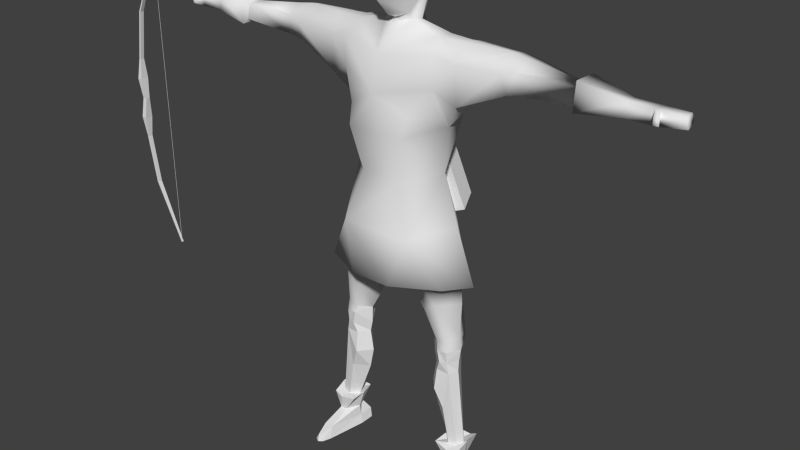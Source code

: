 # Source: barbarian_archer.blend  (saved by Blender 2.63.0; exported with 4.5.12 LTS)
import bpy
from mathutils import Matrix  # noqa: F401  (used for matrix-valued properties, if any)

bpy.ops.wm.read_factory_settings(use_empty=True)
scene = bpy.context.scene
scene.name = 'Scene'

# ---- collections
col_collection_1 = bpy.data.collections.new('Collection 1'); scene.collection.children.link(col_collection_1)

# ---- world
world_world = bpy.data.worlds.new('World'); scene.world = world_world
world_world.color = (0.05088, 0.05088, 0.05088)
world_world.use_sun_shadow = False
world_world.sun_shadow_jitter_overblur = 0.0
world_world.cycles.sampling_method = 'MANUAL'
world_world.cycles.sample_map_resolution = 256

# ---- meshes
me_plane_001 = bpy.data.meshes.new('Plane.001')
me_plane_001.from_pydata([(-0.0159, -10.9, -0.1549), (-3.41, -10.93, -0.1549), (-4.11, -10.99, -0.1348), (-3.409, -11.04, -0.1142), (-0.01487, -11.0, -0.1142), (-3.409, -11.06, -0.3195), (-3.411, -10.91, 0.05228), (-0.0161, -10.88, 0.05228), (-0.01462, -11.03, -0.3195), (-0.06211, -11.28, -0.8651), (-0.06276, -11.21, -0.891), (-0.06866, -10.62, 0.596), (-0.06801, -10.69, 0.6219), (0.00199, -10.69, 0.6219), (0.00134, -10.62, 0.596), (0.007237, -11.21, -0.891), (0.007887, -11.28, -0.8651), (0.05464, -10.95, 0.006578), (0.05362, -10.85, -0.03407), (0.0556, -11.05, -0.2351), (0.05458, -10.95, -0.2757), (0.8546, -10.94, -0.2627), (0.8554, -11.03, -0.2295), (0.8537, -10.86, -0.03967), (0.8545, -10.94, -0.006408), (-0.001175, 9.944, 0.06), (0.5988, 10.01, 0.12), (-0.6012, 10.01, 0.12), (1.223, 9.932, 0.06), (-1.226, 9.932, 0.06), (2.695, 9.692, 0.06), (-2.697, 9.692, 0.06), (4.537, 8.838, 0.036), (-4.539, 8.838, 0.036), (2.687, 9.644, 0.06), (-2.689, 9.644, 0.06), (1.221, 9.871, 0.06), (-1.224, 9.871, 0.06), (0.62, 9.858, 0.12), (-0.6224, 9.858, 0.12), (-0.001175, 9.809, 0.06), (-0.001175, 9.809, -0.06), (0.62, 9.858, -0.12), (-0.6224, 9.858, -0.12), (1.221, 9.871, -0.06), (-1.224, 9.871, -0.06), (2.687, 9.644, -0.06), (-2.689, 9.644, -0.06), (4.537, 8.838, -0.036), (-4.539, 8.838, -0.036), (2.695, 9.692, -0.06), (-2.697, 9.692, -0.06), (1.223, 9.932, -0.06), (-1.226, 9.932, -0.06), (0.5988, 10.01, -0.12), (-0.6012, 10.01, -0.12), (-0.001175, 9.944, -0.06), (4.452, 8.861, -0.005998), (4.452, 8.861, 0.006002), (-4.488, 8.861, 0.006002), (-4.488, 8.861, -0.005998), (-0.001265, 8.861, 0.006002), (-0.001265, 8.861, -0.005998), (4.395, 0.0, 0.1518), (5.205, -0.5734, 0.4887), (5.205, 0.5734, 0.4887), (5.317, -0.7809, -0.1786), (5.317, 0.7809, -0.1786), (5.799, -0.5521, -0.5876), (5.799, 0.5521, -0.5876), (5.872, -0.5002, -0.02306), (5.872, 0.5002, -0.02306), (5.096, -0.3706, -0.9305), (5.096, 0.3706, -0.9305), (5.496, -0.6407, 0.5674), (5.496, 0.6407, 0.5674), (4.931, -5.244e-08, 0.7965), (5.697, -0.5727, 0.5614), (5.697, 0.5727, 0.5614), (5.71, -0.4901, -0.7574), (5.71, 0.4901, -0.7574), (5.843, -0.5095, 0.2791), (5.843, 0.5095, 0.2791), (4.51, 0.0, 0.4071), (4.556, -0.3956, 0.1147), (4.556, 0.3956, 0.1147), (5.156, 2.756e-08, -1.011), (5.779, -1.714e-08, -0.939), (5.994, -6.189e-08, -0.6021), (6.129, -4.596e-08, -0.0376), (6.059, -4.18e-08, 0.3549), (3.962, -1.961, -0.8137), (3.962, 1.939, -0.8137), (5.781, -2.07e-08, 0.6677), (5.337, -5.17e-08, 0.693), (4.491, 0.0, -0.8077), (-2.14, -0.5499, 1.148), (-2.14, 0.5617, 1.148), (-0.8093, 1.384e-09, -1.395), (0.7316, 0.0, -1.02), (4.257, 0.0, 0.2627), (3.556, -0.0154, -1.285), (2.15, -1.203, -1.073), (2.15, 1.203, -1.073), (4.269, -0.3037, -0.4802), (4.269, 0.3037, -0.4802), (4.346, -0.473, -0.2699), (4.346, 0.473, -0.2699), (3.728, 0.0, 0.8282), (3.486, -6.858, -0.3569), (3.486, 6.858, -0.3569), (3.556, -7.399, -0.2914), (3.556, 7.399, -0.2914), (3.519, -7.482, 0.1132), (3.519, 7.482, 0.1132), (3.752, -6.822, -0.248), (3.752, 6.822, -0.248), (3.748, -7.362, -0.2526), (3.748, 7.362, -0.2526), (3.76, -7.404, 0.1201), (3.76, 7.404, 0.1201), (3.761, -6.826, 0.05555), (3.761, 6.826, 0.05555), (3.42, -6.836, 0.1132), (3.42, 6.836, 0.1132), (3.524, -6.96, 0.3464), (3.524, 6.96, 0.3464), (3.68, -6.95, 0.3267), (3.68, 6.95, 0.3267), (3.677, -6.809, 0.3321), (3.677, 6.809, 0.3321), (3.52, -6.819, 0.3518), (3.52, 6.819, 0.3518), (3.419, -6.716, 0.1294), (3.419, 6.716, 0.1294), (3.416, -6.712, -0.2914), (3.416, 6.712, -0.2914), (3.757, -6.716, -0.2435), (3.757, 6.716, -0.2435), (3.76, -6.706, 0.07181), (3.76, 6.706, 0.07181), (3.76, -6.072, 0.07181), (3.76, 6.072, 0.07181), (3.757, -6.082, -0.2435), (3.757, 6.082, -0.2435), (3.416, -6.078, -0.2914), (3.416, 6.078, -0.2914), (3.419, -6.082, 0.1294), (3.419, 6.082, 0.1294), (3.311, -4.974, 0.3401), (3.311, 4.974, 0.3401), (3.304, -4.966, -0.5116), (3.304, 4.966, -0.5116), (3.995, -4.973, -0.4146), (3.995, 4.973, -0.4146), (4.0, -4.954, 0.2234), (4.0, 4.954, 0.2234), (4.148, -1.855, 0.04028), (4.148, 1.855, 0.04028), (3.7, -3.058, 0.2614), (3.7, 3.058, 0.2614), (4.357, -0.38, -0.002099), (4.357, 0.38, -0.002099), (4.122, -1.219, -0.002099), (4.122, 1.219, -0.002099), (4.146, -1.292, -0.3256), (4.146, 1.292, -0.3256), (3.804, -1.324, 0.4395), (3.804, 1.324, 0.4395), (3.706, -1.827, 0.3511), (3.706, 1.827, 0.3511), (4.133, -1.92, -0.2829), (4.133, 1.869, -0.2829), (4.088, -3.049, -0.2421), (4.088, 3.049, -0.2421), (4.011, -3.488, -0.2548), (4.011, 3.488, -0.2548), (3.803, -4.96, 0.09903), (3.803, 4.96, 0.09903), (3.801, -3.402, 0.1574), (3.801, 3.402, 0.1574), (3.8, -4.971, -0.2742), (3.8, 4.971, -0.2742), (3.861, -3.629, -0.7125), (3.861, 3.629, -0.7125), (3.961, -3.104, -0.7117), (3.961, 3.104, -0.7117), (-2.147, 0.005894, -1.89), (3.396, -4.967, -0.3309), (3.396, 4.967, -0.3309), (3.305, -3.767, -0.5807), (3.305, 3.767, -0.5807), (3.22, -3.196, -0.5089), (3.22, 3.196, -0.5089), (2.67, -1.936, -0.6134), (2.67, 1.936, -0.6134), (3.639, -1.215, -0.9078), (3.639, 1.215, -0.9078), (0.7316, -0.4498, -0.953), (0.7316, 0.4498, -0.953), (-0.9161, -1.08, -1.01), (-0.9161, 1.08, -1.01), (-2.124, -1.05, -1.436), (-2.154, 1.062, -1.436), (-2.949, -1.085, -0.7832), (-2.949, 1.085, -0.7832), (-2.812, -1.403, -0.8401), (-2.812, 1.403, -0.8401), (-2.711, -1.456, 0.3795), (-2.711, 1.456, 0.3795), (-2.96, -1.102, 0.3332), (-2.96, 1.102, 0.3332), (-3.918, -1.361, 0.1151), (-3.918, 1.361, 0.1151), (-4.127, -1.419, 0.1796), (-4.127, 1.419, 0.1796), (-4.129, -1.35, -0.5383), (-4.129, 1.35, -0.5383), (-4.334, -1.351, -0.5784), (-4.334, 1.351, -0.5784), (-3.887, -1.717, -0.6417), (-3.887, 1.717, -0.6417), (-4.121, -1.654, -0.6941), (-4.121, 1.654, -0.6941), (-4.319, -1.556, -0.7782), (-4.319, 1.556, -0.7782), (-4.489, -1.49, 0.1796), (-4.489, 1.49, 0.1796), (-4.153, -1.686, 0.1604), (-4.153, 1.686, 0.1604), (-4.483, -1.685, 0.1321), (-4.483, 1.685, 0.1321), (-3.874, -1.657, 0.112), (-3.874, 1.657, 0.112), (-4.622, -1.528, -0.726), (-4.622, 1.528, -0.726), (-5.319, -1.56, -0.7124), (-5.319, 1.56, -0.7124), (-7.772, -1.896, -0.6768), (-7.772, 1.896, -0.6768), (-8.072, -1.892, -0.6698), (-8.072, 1.892, -0.6698), (-7.004, -1.583, -0.6016), (-7.004, 1.583, -0.6016), (-7.004, -2.01, -0.6016), (-7.004, 2.01, -0.6016), (-6.897, -2.216, -0.6016), (-6.897, 2.216, -0.6016), (-7.523, -2.027, -0.4234), (-7.523, 2.027, -0.4234), (-7.697, -2.147, -0.6016), (-7.697, 2.147, -0.6016), (-8.055, -2.257, -0.5481), (-8.055, 2.257, -0.5481), (-8.072, -1.51, -0.5481), (-8.072, 1.51, -0.5481), (-7.822, -1.593, -0.6016), (-7.822, 1.593, -0.6016), (-7.519, -1.783, -0.4277), (-7.519, 1.783, -0.4277), (-7.106, -1.843, -0.4051), (-7.106, 1.843, -0.4051), (-4.772, -1.385, 0.1315), (-4.772, 1.385, 0.1315), (-5.352, -1.369, 0.2154), (-5.352, 1.369, 0.2154), (-5.925, -1.587, 0.1198), (-5.925, 1.587, 0.1198), (-4.801, -1.752, 0.106), (-4.801, 1.752, 0.106), (-7.873, -1.872, 1.253), (-7.873, 1.872, 1.253), (-7.869, -1.929, 1.255), (-7.869, 1.929, 1.255), (-8.055, -1.789, 1.251), (-8.055, 1.789, 1.251), (-8.055, -1.899, 1.333), (-8.055, 1.899, 1.333), (-8.055, -2.036, 1.248), (-8.055, 2.036, 1.248), (-7.082, -1.889, 0.3021), (-7.082, 1.889, 0.3021), (-7.004, -2.002, 0.02708), (-7.004, 2.002, 0.02708), (-7.04, -2.189, 0.2246), (-7.04, 2.189, 0.2246), (-7.523, -2.004, 0.2128), (-7.523, 2.004, 0.2128), (-7.752, -2.036, 0.848), (-7.752, 2.036, 0.848), (-8.055, -2.14, 0.9847), (-8.055, 2.14, 0.9847), (-8.064, -1.71, 1.0), (-8.064, 1.71, 1.0), (-7.753, -1.769, 0.8607), (-7.753, 1.769, 0.8607), (-7.519, -1.815, 0.2055), (-7.519, 1.815, 0.2055), (-7.004, -1.469, 0.2521), (-7.004, 1.469, 0.2521), (-7.01, -1.777, 0.07651), (-7.01, 1.777, 0.07651), (-3.029, -0.5574, -0.1546), (-3.029, 0.5574, -0.1546), (-5.355, -1.057, -0.1546), (-5.355, 1.057, -0.1546), (-5.945, -1.177, -0.1546), (-5.945, 1.177, -0.1546), (-3.971, -1.07, -0.1546), (-3.971, 1.07, -0.1546), (-4.45, -1.085, -0.1546), (-4.45, 1.085, -0.1546), (-4.764, -1.152, -0.1546), (-4.764, 1.152, -0.1546), (-7.093, -1.611, -0.171), (-7.093, 1.611, -0.171), (-7.004, -1.469, -0.171), (-7.004, 1.469, -0.171), (-7.519, -1.629, -0.171), (-7.519, 1.629, -0.171), (-7.822, -1.593, -0.171), (-7.822, 1.593, -0.171), (-8.072, -1.51, -0.1415), (-8.072, 1.51, -0.1415), (-8.055, -2.299, -0.1415), (-8.055, 2.299, -0.1415), (-7.697, -2.163, -0.171), (-7.697, 2.163, -0.171), (-7.523, -2.111, -0.171), (-7.523, 2.111, -0.171), (-6.897, -2.216, -0.171), (-6.897, 2.216, -0.171), (2.753, 0.0, 1.002), (2.274, -0.8364, 0.7141), (2.274, 0.8891, 0.7141), (1.774, -0.7691, 0.9387), (1.774, 0.7691, 0.9387), (0.5333, -0.5989, 0.6597), (0.5333, 0.5989, 0.6597), (-0.8201, -0.9777, 0.9509), (-0.8201, 0.9777, 0.9509), (3.4, -4.972, 0.1672), (3.4, 4.972, 0.1672), (3.235, -3.601, -0.004633), (3.235, 3.601, -0.004633), (3.167, -3.114, 0.04447), (3.167, 3.114, 0.04447), (2.624, -1.857, 0.2191), (2.624, 1.857, 0.2191), (3.001, -1.325, 0.4214), (3.001, 1.325, 0.4214), (1.939, -1.413, -0.1546), (1.939, 1.413, -0.1546), (-7.004, -2.109, -0.171), (-7.004, 2.109, -0.171), (-4.771, -1.868, -0.1546), (-4.771, 1.868, -0.1546), (-4.442, -1.886, -0.1546), (-4.442, 1.886, -0.1546), (-4.095, -1.937, -0.1546), (-4.095, 1.937, -0.1546), (-3.713, -1.886, -0.1546), (-3.713, 1.886, -0.1546), (-2.116, -1.767, 0.5066), (-2.123, -2.271, -0.1503), (-2.146, 2.077, -0.1503), (-0.5878, -1.721, -0.1462), (-0.5878, 1.721, -0.1462), (0.7316, -1.309, -0.1546), (0.7316, 1.309, -0.1546), (-0.427, -1.033, -1.638), (-0.5889, -1.306, -1.002), (-1.001, -0.3951, -1.002), (-0.7106, -0.4065, -1.638), (3.314, 0.6584, -1.638), (3.389, 0.4926, -1.002), (2.977, 1.404, -1.002), (3.03, 1.285, -1.638), (2.542, 0.7445, -1.281), (2.519, 0.7937, -1.251), (2.519, 0.7937, -1.317), (4.355, 1.59, -1.281), (4.332, 1.639, -1.251), (4.332, 1.639, -1.317), (3.707, 1.321, -1.281), (3.707, 1.321, -1.402), (3.656, 1.43, -1.281), (3.758, 1.211, -1.281), (3.707, 1.321, -1.16), (4.287, 1.591, -1.16), (4.338, 1.482, -1.281), (4.236, 1.701, -1.281), (4.287, 1.591, -1.402), (4.287, 1.591, -1.281), (4.287, 1.222, -1.18), (4.287, 1.222, -1.301), (4.236, 1.331, -1.18), (4.338, 1.112, -1.18), (4.287, 1.222, -1.059), (3.707, 0.9516, -1.059), (3.758, 0.842, -1.18), (3.656, 1.061, -1.18), (3.707, 0.9516, -1.301), (3.707, 0.9516, -1.18), (4.332, 1.27, -1.216), (4.332, 1.27, -1.15), (4.355, 1.22, -1.18), (2.519, 0.4244, -1.216), (2.519, 0.4244, -1.15), (2.542, 0.3752, -1.18), (2.542, 0.3416, -1.491), (2.519, 0.3908, -1.461), (2.519, 0.3908, -1.526), (4.355, 1.187, -1.491), (4.332, 1.236, -1.461), (4.332, 1.236, -1.526), (3.707, 0.918, -1.491), (3.707, 0.918, -1.612), (3.656, 1.028, -1.491), (3.758, 0.8085, -1.491), (3.707, 0.918, -1.37), (4.287, 1.188, -1.37), (4.338, 1.079, -1.491), (4.236, 1.298, -1.491), (4.287, 1.188, -1.612), (4.287, 1.188, -1.491), (4.287, 1.511, -1.463), (4.287, 1.511, -1.584), (4.236, 1.621, -1.463), (4.338, 1.402, -1.463), (4.287, 1.511, -1.342), (3.707, 1.241, -1.342), (3.758, 1.132, -1.463), (3.656, 1.351, -1.463), (3.707, 1.241, -1.584), (3.707, 1.241, -1.463), (4.332, 1.559, -1.499), (4.332, 1.559, -1.434), (4.355, 1.51, -1.463), (2.519, 0.714, -1.499), (2.519, 0.714, -1.434), (2.542, 0.6648, -1.463), (-2.145, 1.66, 0.6685), (-2.724, 1.822, -0.1546), (-2.724, -1.931, -0.1546), (-2.164, 1.752, -0.1366), (-2.125, 0.1746, -0.1366), (-2.154, 0.6449, 0.5315), (-2.146, 1.13, 0.5949), (-2.138, 1.058, -1.075), (-2.138, 0.6219, -0.9976), (-2.118, -1.92, -0.1342), (-2.135, -0.1698, -0.1342), (-2.133, -0.7373, 0.5582), (-2.134, -1.24, 0.6239), (-2.129, -0.7134, -1.026), (-2.137, -1.165, -1.107)], [(381, 384), (403, 406), (413, 416), (435, 438)], [(6, 1, 2), (5, 2, 1), (1, 0, 8, 5), (7, 0, 1, 6), (0, 7, 4), (8, 0, 4), (2, 3, 6), (3, 2, 5), (3, 5, 8, 4), (3, 4, 7, 6), (4, 8, 9), (0, 10, 8), (8, 10, 9), (0, 7, 11), (4, 12, 7), (7, 12, 11), (12, 13, 14, 11), (10, 15, 16, 9), (4, 17, 13, 12), (4, 9, 16, 19), (0, 20, 15, 10), (0, 11, 14, 18), (4, 19, 17), (0, 18, 20), (13, 17, 18, 14), (15, 20, 19, 16), (20, 21, 22, 19), (17, 24, 23, 18), (20, 18, 23, 21), (19, 22, 24, 17), (21, 23, 24, 22), (40, 41, 42, 38), (43, 41, 40, 39), (38, 42, 44, 36), (45, 43, 39, 37), (36, 44, 46, 34), (47, 45, 37, 35), (34, 46, 48, 32), (49, 47, 35, 33), (32, 48, 50, 30), (51, 49, 33, 31), (30, 50, 52, 28), (53, 51, 31, 29), (28, 52, 54, 26), (55, 53, 29, 27), (26, 54, 56, 25), (56, 55, 27, 25), (25, 40, 38, 26), (26, 38, 36, 28), (28, 36, 34, 30), (30, 34, 32), (25, 27, 39, 40), (27, 29, 37, 39), (29, 31, 35, 37), (31, 33, 35), (47, 49, 51), (45, 47, 51, 53), (43, 45, 53, 55), (41, 43, 55, 56), (41, 56, 54, 42), (42, 54, 52, 44), (44, 52, 50, 46), (46, 50, 48), (59, 61, 62, 60), (61, 58, 57, 62), (94, 76, 64, 74), (75, 65, 76, 94), (198, 99, 101), (199, 101, 99), (340, 97, 96, 339), (340, 339, 337, 338), (336, 335, 332), (335, 333, 332), (336, 332, 334), (338, 337, 335, 336), (101, 102, 198), (199, 103, 101), (102, 101, 196), (197, 101, 103), (98, 200, 202, 187), (203, 201, 98, 187), (366, 364, 202, 200), (203, 365, 367, 201), (339, 363, 364, 366), (200, 198, 368, 366), (369, 199, 201, 367), (99, 198, 200, 98), (201, 199, 99, 98), (63, 100, 161), (162, 100, 63), (84, 63, 161), (162, 63, 85), (83, 63, 84), (85, 63, 83), (76, 83, 84, 64), (85, 83, 76, 65), (66, 64, 84), (85, 65, 67), (66, 84, 161), (162, 85, 67), (72, 66, 104), (105, 67, 73), (86, 72, 104, 95), (105, 73, 86, 95), (104, 66, 106), (107, 67, 105), (106, 66, 161), (162, 67, 107), (66, 72, 79), (80, 73, 67), (68, 66, 79), (80, 67, 69), (64, 66, 74), (75, 67, 65), (74, 66, 77), (78, 67, 75), (77, 66, 81), (82, 67, 78), (66, 70, 81), (82, 71, 67), (66, 68, 70), (71, 69, 67), (214, 308, 310, 226), (311, 309, 215, 227), (214, 226, 230, 228), (231, 227, 215, 229), (230, 357, 359, 228), (360, 358, 231, 229), (230, 355, 357), (358, 356, 231), (236, 260, 314, 306), (315, 261, 237, 307), (260, 236, 353), (354, 237, 261), (353, 236, 355), (356, 237, 354), (304, 236, 306), (307, 237, 305), (77, 93, 94, 74), (94, 93, 78, 75), (81, 90, 93, 77), (93, 90, 82, 78), (70, 89, 90, 81), (90, 89, 71, 82), (68, 88, 89, 70), (89, 88, 69, 71), (79, 87, 88, 68), (88, 87, 80, 69), (72, 86, 87, 79), (87, 86, 73, 80), (101, 95, 104), (105, 95, 101), (194, 102, 196, 91), (197, 103, 195, 92), (185, 192, 194, 91), (195, 193, 186, 92), (171, 173, 185, 91), (186, 174, 172, 92), (171, 91, 196, 165), (197, 92, 172, 166), (159, 169, 347, 345), (348, 170, 160, 346), (192, 345, 347, 194), (348, 346, 193, 195), (171, 157, 173), (174, 158, 172), (169, 159, 173, 157), (174, 160, 170, 158), (190, 343, 345, 192), (346, 344, 191, 193), (188, 341, 343, 190), (344, 342, 189, 191), (151, 149, 341, 188), (342, 150, 152, 189), (147, 149, 151, 145), (152, 150, 148, 146), (135, 133, 147, 145), (148, 134, 136, 146), (123, 133, 135, 109), (136, 134, 124, 110), (111, 113, 123, 109), (124, 114, 112, 110), (194, 347, 351, 102), (352, 348, 195, 103), (347, 349, 351), (352, 350, 348), (183, 190, 192, 185), (193, 191, 184, 186), (179, 159, 345, 343), (346, 160, 180, 344), (173, 159, 179, 175), (180, 160, 174, 176), (175, 183, 185, 173), (186, 184, 176, 174), (100, 108, 161), (162, 108, 100), (106, 161, 163), (164, 162, 107), (104, 165, 196, 101), (197, 166, 105, 101), (102, 351, 368, 198), (369, 352, 103, 199), (106, 163, 165, 104), (166, 164, 107, 105), (167, 108, 332), (332, 108, 168), (108, 167, 163, 161), (164, 168, 108, 162), (119, 121, 123, 113), (124, 122, 120, 114), (111, 109, 115, 117), (116, 110, 112, 118), (109, 135, 137, 115), (138, 136, 110, 116), (111, 117, 119, 113), (120, 118, 112, 114), (125, 131, 133, 123), (134, 132, 126, 124), (115, 121, 119, 117), (120, 122, 116, 118), (115, 137, 139, 121), (140, 138, 116, 122), (127, 121, 139, 129), (140, 122, 128, 130), (121, 127, 125, 123), (126, 128, 122, 124), (127, 129, 131, 125), (132, 130, 128, 126), (129, 139, 133, 131), (134, 140, 130, 132), (135, 145, 143, 137), (144, 146, 136, 138), (139, 141, 147, 133), (148, 142, 140, 134), (137, 143, 141, 139), (142, 144, 138, 140), (143, 153, 155, 141), (156, 154, 144, 142), (141, 155, 149, 147), (150, 156, 142, 148), (145, 151, 153, 143), (154, 152, 146, 144), (151, 188, 181, 153), (182, 189, 152, 154), (155, 177, 341, 149), (342, 178, 156, 150), (153, 181, 177, 155), (178, 182, 154, 156), (163, 167, 169, 157), (170, 168, 164, 158), (163, 157, 171, 165), (172, 158, 164, 166), (332, 333, 349, 167), (350, 334, 332, 168), (169, 167, 349, 347), (350, 168, 170, 348), (175, 181, 183), (184, 182, 176), (179, 177, 181, 175), (182, 178, 180, 176), (177, 179, 343, 341), (344, 180, 178, 342), (181, 188, 190, 183), (191, 189, 182, 184), (204, 216, 308, 302), (309, 217, 205, 303), (204, 206, 220, 216), (221, 207, 205, 217), (210, 302, 308, 212), (309, 303, 211, 213), (208, 210, 212, 232), (213, 211, 209, 233), (214, 212, 308), (309, 213, 215), (214, 228, 232, 212), (233, 229, 215, 213), (226, 310, 312, 262), (313, 311, 227, 263), (216, 220, 222), (223, 221, 217), (222, 220, 361, 359), (362, 221, 223, 360), (216, 222, 224, 218), (225, 223, 217, 219), (224, 222, 359, 357), (360, 223, 225, 358), (216, 218, 310, 308), (311, 219, 217, 309), (234, 224, 357, 355), (358, 225, 235, 356), (218, 224, 234), (235, 225, 219), (218, 234, 312, 310), (313, 235, 219, 311), (236, 234, 355), (356, 235, 237), (228, 359, 361, 232), (362, 360, 229, 233), (226, 262, 268, 230), (269, 263, 227, 231), (230, 268, 355), (356, 269, 231), (236, 304, 312, 234), (313, 305, 237, 235), (339, 366, 368, 337), (369, 367, 340, 338), (335, 337, 368, 351), (369, 338, 336, 352), (333, 335, 351, 349), (352, 336, 334, 350), (264, 262, 312, 304), (313, 263, 265, 305), (264, 266, 268, 262), (269, 267, 265, 263), (264, 304, 306, 266), (307, 305, 265, 267), (266, 306, 314, 300), (315, 307, 267, 301), (282, 353, 355, 268), (356, 354, 283, 269), (268, 266, 300, 282), (301, 267, 269, 283), (244, 246, 248), (249, 247, 245), (244, 248, 258, 242), (259, 249, 245, 243), (244, 260, 353), (354, 261, 245), (244, 242, 260), (261, 243, 245), (248, 238, 258), (259, 239, 249), (238, 248, 250), (251, 249, 239), (238, 256, 258), (259, 257, 239), (240, 252, 254), (255, 253, 241), (240, 238, 250, 252), (251, 239, 241, 253), (240, 254, 256, 238), (257, 255, 241, 239), (242, 258, 318, 316), (319, 259, 243, 317), (260, 242, 316, 314), (317, 243, 261, 315), (246, 244, 353, 330), (354, 245, 247, 331), (248, 246, 330, 328), (331, 247, 249, 329), (250, 248, 328, 326), (329, 249, 251, 327), (252, 250, 326, 324), (327, 251, 253, 325), (254, 252, 324, 322), (325, 253, 255, 323), (256, 254, 322, 320), (323, 255, 257, 321), (258, 256, 320, 318), (321, 257, 259, 319), (270, 272, 288, 294), (289, 273, 271, 295), (288, 286, 296, 294), (297, 287, 289, 295), (286, 280, 296), (297, 281, 287), (284, 280, 286), (287, 281, 285), (296, 280, 298), (299, 281, 297), (280, 282, 300), (301, 283, 281), (272, 270, 276), (277, 271, 273), (272, 276, 278), (279, 277, 273), (270, 274, 276), (277, 275, 271), (274, 270, 294, 292), (295, 271, 275, 293), (276, 274, 278), (279, 275, 277), (278, 274, 292, 290), (293, 275, 279, 291), (272, 278, 290, 288), (291, 279, 273, 289), (298, 280, 300), (301, 281, 299), (282, 280, 284), (285, 281, 283), (282, 284, 330, 353), (331, 285, 283, 354), (284, 286, 328, 330), (329, 287, 285, 331), (286, 288, 326, 328), (327, 289, 287, 329), (288, 290, 324, 326), (325, 291, 289, 327), (290, 292, 322, 324), (323, 293, 291, 325), (292, 294, 320, 322), (321, 295, 293, 323), (294, 296, 318, 320), (319, 297, 295, 321), (296, 298, 316, 318), (317, 299, 297, 319), (298, 300, 314, 316), (315, 301, 299, 317), (372, 373, 370, 371), (374, 377, 376, 375), (370, 374, 375, 371), (371, 375, 376, 372), (372, 376, 377, 373), (373, 377, 374, 370), (379, 382, 383, 380), (380, 383, 381, 378), (378, 381, 382, 379), (378, 379, 380), (381, 383, 382), (388, 384, 393, 389), (387, 384, 393, 390), (386, 384, 393, 391), (385, 384, 393, 392), (402, 403, 394, 395), (401, 403, 394, 396), (400, 403, 394, 397), (399, 403, 394, 398), (406, 404, 405), (409, 408, 407), (409, 406, 405, 408), (407, 404, 406, 409), (408, 405, 404, 407), (411, 414, 415, 412), (412, 415, 413, 410), (410, 413, 414, 411), (410, 411, 412), (413, 415, 414), (420, 416, 425, 421), (419, 416, 425, 422), (418, 416, 425, 423), (417, 416, 425, 424), (434, 435, 426, 427), (433, 435, 426, 428), (432, 435, 426, 429), (431, 435, 426, 430), (438, 436, 437), (441, 440, 439), (441, 438, 437, 440), (439, 436, 438, 441), (440, 437, 436, 439), (97, 340, 442), (96, 363, 339), (340, 367, 365, 442), (209, 443, 362, 233), (207, 221, 362, 443), (206, 444, 361, 220), (208, 232, 361, 444), (207, 443, 445, 449), (443, 209, 448, 445), (211, 303, 446, 447), (209, 211, 447, 448), (205, 207, 449, 450), (303, 205, 450, 446), (365, 445, 448, 442), (203, 449, 445, 365), (187, 450, 449, 203), (97, 442, 447), (96, 97, 447, 446), (208, 444, 451, 454), (444, 206, 456, 451), (302, 210, 453, 452), (210, 208, 454, 453), (206, 204, 455, 456), (204, 302, 452, 455), (187, 202, 456, 455), (202, 364, 451, 456), (363, 454, 451, 364), (96, 454, 363), (96, 453, 454), (96, 446, 452, 453), (187, 446, 450), (452, 446, 187, 455)])
me_plane_001.polygons.foreach_set('use_smooth', [1, 1, 1, 1, 1, 1, 1, 1, 1, 1, 1, 1, 1, 1, 1, 1, 1, 1, 1, 1, 1, 1, 1, 1, 1, 1, 1, 1, 1, 1, 1, 0, 0, 0, 0, 0, 0, 0, 0, 0, 0, 0, 0, 0, 0, 0, 0, 0, 0, 0, 0, 0, 0, 0, 0, 0, 0, 0, 0, 0, 0, 0, 0, 0, 0, 1, 1, 1, 1, 1, 1, 1, 1, 1, 1, 1, 1, 1, 1, 1, 1, 1, 1, 1, 1, 1, 1, 1, 1, 1, 1, 1, 1, 1, 1, 1, 1, 1, 1, 1, 1, 1, 1, 1, 1, 1, 1, 1, 1, 1, 1, 1, 1, 1, 1, 1, 1, 1, 1, 1, 1, 1, 0, 0, 0, 0, 0, 0, 0, 0, 0, 0, 0, 0, 0, 0, 0, 0, 1, 1, 1, 1, 1, 1, 1, 1, 1, 1, 1, 1, 1, 1, 1, 1, 1, 1, 1, 1, 1, 1, 1, 1, 1, 1, 1, 1, 1, 1, 1, 1, 1, 1, 1, 1, 1, 1, 1, 1, 1, 1, 1, 1, 1, 1, 1, 1, 1, 1, 1, 1, 1, 1, 1, 1, 1, 1, 1, 1, 1, 1, 1, 1, 1, 1, 1, 1, 1, 1, 1, 1, 1, 1, 1, 1, 1, 1, 1, 1, 1, 1, 1, 1, 1, 1, 1, 1, 1, 1, 1, 1, 1, 1, 1, 1, 1, 1, 1, 1, 1, 1, 1, 1, 1, 1, 1, 1, 1, 1, 1, 1, 1, 1, 1, 1, 1, 1, 1, 1, 1, 1, 1, 1, 1, 1, 0, 0, 0, 0, 1, 1, 1, 1, 0, 0, 1, 1, 0, 0, 0, 0, 1, 1, 0, 0, 0, 0, 0, 0, 0, 0, 0, 0, 0, 0, 0, 0, 1, 1, 0, 0, 0, 0, 0, 0, 1, 1, 1, 1, 1, 1, 0, 0, 0, 0, 0, 0, 0, 0, 0, 0, 0, 0, 0, 0, 0, 0, 0, 0, 0, 0, 0, 0, 0, 0, 0, 0, 0, 0, 0, 0, 0, 0, 0, 0, 0, 0, 0, 0, 0, 0, 0, 0, 0, 0, 0, 0, 0, 0, 0, 0, 0, 0, 0, 0, 0, 0, 0, 0, 0, 0, 0, 0, 0, 0, 0, 0, 0, 0, 0, 0, 0, 0, 0, 0, 0, 0, 0, 0, 0, 0, 0, 0, 0, 0, 0, 0, 0, 0, 0, 0, 0, 0, 0, 0, 0, 0, 0, 0, 0, 0, 0, 0, 0, 0, 0, 0, 0, 0, 0, 0, 0, 0, 0, 0, 0, 0, 0, 0, 0, 0, 0, 0, 0, 0, 0, 0, 0, 0, 0, 0, 0, 0, 0, 0, 0, 0, 0, 0, 0, 0, 1, 1, 1, 1, 1, 1, 1, 1, 1, 1, 1, 0, 0, 1, 1, 1, 1, 1, 1, 1, 1, 1, 0, 0, 1, 1, 1, 1, 1, 1, 1, 1])
_uv = me_plane_001.uv_layers.new(name='UVMap')
_uv.uv.foreach_set('vector', [0.09327, 0.9206, 0.09367, 0.9367, 0.03929, 0.9366, 0.0932, 0.9528, 0.03929, 0.9366, 0.09367, 0.9367, 0.09367, 0.9367, 0.2168, 0.937, 0.2162, 0.9529, 0.0932, 0.9528, 0.2163, 0.9211, 0.2168, 0.937, 0.09367, 0.9367, 0.09327, 0.9206, 0.2586, 0.942, 0.2527, 0.952, 0.2527, 0.9405, 0.2584, 0.9304, 0.2586, 0.942, 0.2527, 0.9405, 0.03828, 0.9669, 0.09278, 0.9689, 0.09203, 0.985, 0.09278, 0.9689, 0.03828, 0.9669, 0.0932, 0.9528, 0.09278, 0.9689, 0.0932, 0.9528, 0.2162, 0.9529, 0.2156, 0.969, 0.09278, 0.9689, 0.2156, 0.969, 0.215, 0.985, 0.09203, 0.985, 0.273, 0.9442, 0.2695, 0.9352, 0.273, 0.9087, 0.2632, 0.9496, 0.2695, 0.9084, 0.2695, 0.9352, 0.2695, 0.9352, 0.2695, 0.9084, 0.273, 0.9087, 0.2638, 0.9514, 0.2672, 0.9602, 0.2638, 0.986, 0.2742, 0.9439, 0.2672, 0.9863, 0.2672, 0.9602, 0.2672, 0.9602, 0.2672, 0.9863, 0.2638, 0.986, 0.02465, 0.9742, 0.02855, 0.9742, 0.02855, 0.9781, 0.02465, 0.9781, 0.03281, 0.977, 0.03281, 0.9731, 0.03671, 0.9731, 0.03671, 0.977, 0.2296, 0.9482, 0.2338, 0.9554, 0.2307, 0.9909, 0.226, 0.9907, 0.2296, 0.9482, 0.226, 0.9091, 0.2302, 0.9089, 0.2333, 0.9409, 0.2467, 0.9492, 0.2426, 0.9421, 0.2457, 0.9065, 0.2504, 0.9067, 0.2467, 0.9492, 0.2504, 0.9883, 0.2462, 0.9886, 0.243, 0.9566, 0.2296, 0.9482, 0.2333, 0.9409, 0.2338, 0.9554, 0.2467, 0.9492, 0.243, 0.9566, 0.2426, 0.9421, 0.2792, 0.9859, 0.2791, 0.9502, 0.285, 0.9502, 0.2839, 0.9859, 0.2853, 0.9115, 0.2854, 0.9471, 0.2796, 0.9471, 0.2807, 0.9115, 0.2906, 0.9707, 0.3346, 0.9704, 0.3346, 0.9761, 0.2906, 0.9767, 0.0141, 0.9495, 0.05704, 0.9497, 0.05697, 0.9554, 0.01402, 0.9554, 0.2906, 0.9707, 0.2907, 0.9564, 0.3346, 0.9572, 0.3346, 0.9704, 0.2906, 0.9767, 0.3346, 0.9761, 0.3349, 0.9893, 0.291, 0.991, 0.3346, 0.9704, 0.35, 0.9704, 0.35, 0.9761, 0.3346, 0.9761, 0.3328, 0.6734, 0.3333, 0.6611, 0.3939, 0.6588, 0.396, 0.6797, 0.2758, 0.6785, 0.3388, 0.6603, 0.3434, 0.672, 0.2851, 0.7018, 0.396, 0.6797, 0.3962, 0.6587, 0.4548, 0.6584, 0.4555, 0.6705, 0.2057, 0.674, 0.2686, 0.6785, 0.2643, 0.7032, 0.2036, 0.6863, 0.4519, 0.6754, 0.4544, 0.6631, 0.5474, 0.6847, 0.5449, 0.697, 0.1131, 0.6941, 0.206, 0.6781, 0.2078, 0.6904, 0.1148, 0.7063, 0.5527, 0.6979, 0.5512, 0.6855, 0.6004, 0.6849, 0.6466, 0.6841, 0.06092, 0.6911, 0.1093, 0.6946, 0.1071, 0.7067, 0.01544, 0.6878, 0.6466, 0.6841, 0.6004, 0.6849, 0.5497, 0.6725, 0.5523, 0.66, 0.1116, 0.6819, 0.06092, 0.6911, 0.01544, 0.6878, 0.1098, 0.6694, 0.5523, 0.66, 0.5497, 0.6725, 0.4551, 0.6505, 0.4577, 0.638, 0.206, 0.6656, 0.1116, 0.6819, 0.1098, 0.6694, 0.2042, 0.6532, 0.4577, 0.638, 0.4551, 0.6505, 0.3934, 0.6434, 0.3937, 0.6195, 0.2722, 0.6624, 0.206, 0.6656, 0.2042, 0.6532, 0.2686, 0.6376, 0.3937, 0.6195, 0.3934, 0.6434, 0.3338, 0.6472, 0.332, 0.6347, 0.3338, 0.6472, 0.2722, 0.6624, 0.2686, 0.6376, 0.332, 0.6347, 0.3325, 0.6872, 0.3328, 0.6734, 0.396, 0.6797, 0.3948, 0.6956, 0.3948, 0.6956, 0.396, 0.6797, 0.4555, 0.6705, 0.457, 0.6784, 0.447, 0.687, 0.4519, 0.6754, 0.5449, 0.697, 0.5415, 0.709, 0.5523, 0.7109, 0.5527, 0.6979, 0.6466, 0.6841, 0.3488, 0.685, 0.2934, 0.7161, 0.2851, 0.7018, 0.3434, 0.672, 0.2623, 0.7195, 0.2011, 0.6943, 0.2036, 0.6863, 0.2643, 0.7032, 0.2119, 0.7021, 0.1175, 0.7183, 0.1148, 0.7063, 0.2078, 0.6904, 0.1068, 0.7195, 0.01544, 0.6878, 0.1071, 0.7067, 0.1093, 0.6946, 0.06092, 0.6911, 0.1116, 0.6819, 0.206, 0.6781, 0.1131, 0.6941, 0.1116, 0.6819, 0.206, 0.6656, 0.2686, 0.6785, 0.2057, 0.674, 0.206, 0.6656, 0.2722, 0.6624, 0.3388, 0.6603, 0.2758, 0.6785, 0.2722, 0.6624, 0.3338, 0.6472, 0.3333, 0.6611, 0.3338, 0.6472, 0.3934, 0.6434, 0.3939, 0.6588, 0.3962, 0.6587, 0.3934, 0.6434, 0.4551, 0.6505, 0.4548, 0.6584, 0.4544, 0.6631, 0.4551, 0.6505, 0.5497, 0.6725, 0.5474, 0.6847, 0.5512, 0.6855, 0.5497, 0.6725, 0.6004, 0.6849, 0.3888, 0.3435, 0.4483, 0.3435, 0.4488, 0.3513, 0.3893, 0.3513, 0.4483, 0.3435, 0.5077, 0.3435, 0.5083, 0.3513, 0.4488, 0.3513, 0.9105, 0.9862, 0.882, 0.9813, 0.9093, 0.9499, 0.9223, 0.9532, 0.7372, 0.9597, 0.75, 0.9556, 0.779, 0.9855, 0.7508, 0.9919, 0.647, 0.1492, 0.6477, 0.1764, 0.4842, 0.1772, 0.6475, 0.2037, 0.4842, 0.1772, 0.6477, 0.1764, 0.08005, 0.231, 0.007168, 0.2082, 0.007701, 0.146, 0.08173, 0.124, 0.08005, 0.231, 0.08173, 0.124, 0.1657, 0.1404, 0.1617, 0.2149, 0.2363, 0.2172, 0.2362, 0.1392, 0.2879, 0.1783, 0.2362, 0.1392, 0.2637, 0.1299, 0.2879, 0.1783, 0.2363, 0.2172, 0.2879, 0.1783, 0.2634, 0.229, 0.1617, 0.2149, 0.1657, 0.1404, 0.2362, 0.1392, 0.2363, 0.2172, 0.4842, 0.1772, 0.5593, 0.1116, 0.647, 0.1492, 0.6475, 0.2037, 0.5606, 0.2429, 0.4842, 0.1772, 0.5593, 0.1116, 0.4842, 0.1772, 0.4784, 0.1096, 0.4797, 0.2464, 0.4842, 0.1772, 0.5606, 0.2429, 0.7434, 0.1755, 0.7444, 0.111, 0.8136, 0.115, 0.8223, 0.1751, 0.8164, 0.2355, 0.7456, 0.24, 0.7434, 0.1755, 0.8223, 0.1751, 0.7168, 0.05563, 0.7971, 0.02196, 0.8136, 0.115, 0.7444, 0.111, 0.8164, 0.2355, 0.8006, 0.3213, 0.7191, 0.2959, 0.7456, 0.24, 0.08173, 0.124, 0.01419, 0.06954, 0.01996, 0.02406, 0.1049, 0.05441, 0.7444, 0.111, 0.647, 0.1492, 0.6462, 0.08026, 0.7168, 0.05563, 0.648, 0.2726, 0.6475, 0.2037, 0.7456, 0.24, 0.7191, 0.2959, 0.6477, 0.1764, 0.647, 0.1492, 0.7444, 0.111, 0.7434, 0.1755, 0.7456, 0.24, 0.6475, 0.2037, 0.6477, 0.1764, 0.7434, 0.1755, 0.8487, 0.9337, 0.838, 0.9282, 0.8651, 0.9113, 0.7918, 0.9146, 0.8198, 0.9299, 0.8095, 0.936, 0.8747, 0.9228, 0.8487, 0.9337, 0.8651, 0.9113, 0.7918, 0.9146, 0.8095, 0.936, 0.7829, 0.9266, 0.8572, 0.9505, 0.8487, 0.9337, 0.8747, 0.9228, 0.7829, 0.9266, 0.8095, 0.936, 0.802, 0.9533, 0.882, 0.9813, 0.8572, 0.9505, 0.8747, 0.9228, 0.9093, 0.9499, 0.7829, 0.9266, 0.802, 0.9533, 0.779, 0.9855, 0.75, 0.9556, 0.9245, 0.9205, 0.9093, 0.9499, 0.8747, 0.9228, 0.7829, 0.9266, 0.75, 0.9556, 0.733, 0.9272, 0.9245, 0.9205, 0.8747, 0.9228, 0.8651, 0.9113, 0.7918, 0.9146, 0.7829, 0.9266, 0.733, 0.9272, 0.9307, 0.8788, 0.9245, 0.9205, 0.8722, 0.8769, 0.7828, 0.8807, 0.733, 0.9272, 0.7245, 0.8859, 0.9424, 0.8597, 0.9307, 0.8788, 0.8722, 0.8769, 0.8969, 0.8521, 0.7828, 0.8807, 0.7245, 0.8859, 0.7117, 0.8675, 0.7566, 0.8573, 0.8722, 0.8769, 0.9245, 0.9205, 0.8729, 0.8946, 0.7831, 0.8983, 0.733, 0.9272, 0.7828, 0.8807, 0.8729, 0.8946, 0.9245, 0.9205, 0.8651, 0.9113, 0.7918, 0.9146, 0.733, 0.9272, 0.7831, 0.8983, 0.9245, 0.9205, 0.9307, 0.8788, 0.9523, 0.9016, 0.7042, 0.9099, 0.7245, 0.8859, 0.733, 0.9272, 0.9521, 0.9112, 0.9245, 0.9205, 0.9523, 0.9016, 0.7042, 0.9099, 0.733, 0.9272, 0.7049, 0.9195, 0.9093, 0.9499, 0.9245, 0.9205, 0.9223, 0.9532, 0.7372, 0.9597, 0.733, 0.9272, 0.75, 0.9556, 0.9223, 0.9532, 0.9245, 0.9205, 0.9308, 0.9562, 0.7288, 0.9631, 0.733, 0.9272, 0.7372, 0.9597, 0.9308, 0.9562, 0.9245, 0.9205, 0.9427, 0.9493, 0.7166, 0.957, 0.733, 0.9272, 0.7288, 0.9631, 0.9245, 0.9205, 0.9499, 0.9368, 0.9427, 0.9493, 0.7166, 0.957, 0.7086, 0.9449, 0.733, 0.9272, 0.9245, 0.9205, 0.9521, 0.9112, 0.9499, 0.9368, 0.7086, 0.9449, 0.7049, 0.9195, 0.733, 0.9272, 0.4973, 0.516, 0.5042, 0.5428, 0.4788, 0.5407, 0.4775, 0.512, 0.1711, 0.5438, 0.1452, 0.5453, 0.153, 0.5185, 0.1729, 0.5149, 0.4973, 0.516, 0.4775, 0.512, 0.4778, 0.5007, 0.4959, 0.5017, 0.1727, 0.5036, 0.1729, 0.5149, 0.153, 0.5185, 0.1546, 0.5043, 0.4778, 0.5007, 0.4804, 0.4807, 0.5001, 0.4802, 0.4959, 0.5017, 0.1508, 0.4831, 0.1703, 0.4836, 0.1727, 0.5036, 0.1546, 0.5043, 0.4778, 0.5007, 0.4615, 0.4808, 0.4804, 0.4807, 0.1703, 0.4836, 0.1892, 0.4837, 0.1727, 0.5036, 0.4321, 0.4444, 0.3367, 0.4549, 0.3352, 0.4375, 0.3953, 0.4134, 0.3168, 0.4398, 0.3153, 0.4574, 0.2185, 0.4469, 0.2557, 0.4153, 0.3367, 0.4549, 0.4321, 0.4444, 0.34, 0.4745, 0.312, 0.4773, 0.2185, 0.4469, 0.3153, 0.4574, 0.34, 0.4745, 0.4321, 0.4444, 0.4615, 0.4808, 0.1892, 0.4837, 0.2185, 0.4469, 0.312, 0.4773, 0.4263, 0.4055, 0.4321, 0.4444, 0.3953, 0.4134, 0.2557, 0.4153, 0.2185, 0.4469, 0.2241, 0.4075, 0.9308, 0.9562, 0.9421, 0.9846, 0.9105, 0.9862, 0.9223, 0.9532, 0.7508, 0.9919, 0.7191, 0.9922, 0.7288, 0.9631, 0.7372, 0.9597, 0.9427, 0.9493, 0.9655, 0.9695, 0.9421, 0.9846, 0.9308, 0.9562, 0.7191, 0.9922, 0.6949, 0.9785, 0.7166, 0.957, 0.7288, 0.9631, 0.9499, 0.9368, 0.979, 0.9478, 0.9655, 0.9695, 0.9427, 0.9493, 0.6949, 0.9785, 0.6802, 0.9576, 0.7086, 0.9449, 0.7166, 0.957, 0.9521, 0.9112, 0.9852, 0.9098, 0.979, 0.9478, 0.9499, 0.9368, 0.6802, 0.9576, 0.6719, 0.92, 0.7049, 0.9195, 0.7086, 0.9449, 0.9523, 0.9016, 0.9766, 0.8825, 0.9852, 0.9098, 0.9521, 0.9112, 0.6719, 0.92, 0.6789, 0.8923, 0.7042, 0.9099, 0.7049, 0.9195, 0.9307, 0.8788, 0.9424, 0.8597, 0.9766, 0.8825, 0.9523, 0.9016, 0.6789, 0.8923, 0.7117, 0.8675, 0.7245, 0.8859, 0.7042, 0.9099, 0.4842, 0.1772, 0.4277, 0.1784, 0.43, 0.1515, 0.4307, 0.2052, 0.4277, 0.1784, 0.4842, 0.1772, 0.8875, 0.4793, 0.9379, 0.4516, 0.9371, 0.53, 0.9027, 0.5524, 0.9464, 0.6987, 0.9604, 0.7757, 0.906, 0.757, 0.9097, 0.6825, 0.8469, 0.5738, 0.8207, 0.5361, 0.8875, 0.4793, 0.9027, 0.5524, 0.906, 0.757, 0.8306, 0.7123, 0.85, 0.6707, 0.9097, 0.6825, 0.9126, 0.5792, 0.8575, 0.5972, 0.8469, 0.5738, 0.9027, 0.5524, 0.85, 0.6707, 0.8564, 0.6459, 0.9163, 0.6546, 0.9097, 0.6825, 0.9126, 0.5792, 0.9027, 0.5524, 0.9371, 0.53, 0.9425, 0.5685, 0.9464, 0.6987, 0.9097, 0.6825, 0.9163, 0.6546, 0.9452, 0.6598, 0.7706, 0.4877, 0.7947, 0.423, 0.8536, 0.4408, 0.7995, 0.5077, 0.8791, 0.8007, 0.8241, 0.8282, 0.7894, 0.7686, 0.8145, 0.7439, 0.8207, 0.5361, 0.7995, 0.5077, 0.8536, 0.4408, 0.8875, 0.4793, 0.8791, 0.8007, 0.8145, 0.7439, 0.8306, 0.7123, 0.906, 0.757, 0.7486, 0.417, 0.7659, 0.4173, 0.7381, 0.4755, 0.7595, 0.7861, 0.7967, 0.8387, 0.7807, 0.8444, 0.7947, 0.423, 0.7706, 0.4877, 0.7381, 0.4755, 0.7659, 0.4173, 0.7595, 0.7861, 0.7894, 0.7686, 0.8241, 0.8282, 0.7967, 0.8387, 0.7976, 0.5622, 0.78, 0.5318, 0.7995, 0.5077, 0.8207, 0.5361, 0.8145, 0.7439, 0.7912, 0.7235, 0.8034, 0.6906, 0.8306, 0.7123, 0.7482, 0.6042, 0.7273, 0.5893, 0.78, 0.5318, 0.7976, 0.5622, 0.7912, 0.7235, 0.7294, 0.6758, 0.7475, 0.6576, 0.8034, 0.6906, 0.9159, 0.3555, 0.9597, 0.3446, 0.952, 0.3515, 0.9264, 0.3578, 0.9472, 0.03994, 0.9544, 0.04725, 0.9115, 0.03364, 0.9221, 0.03198, 0.9353, 0.2824, 0.9597, 0.3446, 0.9159, 0.3555, 0.9091, 0.2866, 0.9115, 0.03364, 0.9544, 0.04725, 0.9262, 0.1078, 0.9003, 0.102, 0.9063, 0.2498, 0.9277, 0.2461, 0.9353, 0.2824, 0.9091, 0.2866, 0.9262, 0.1078, 0.9163, 0.1436, 0.8952, 0.1385, 0.9003, 0.102, 0.9259, 0.2402, 0.9277, 0.2461, 0.9063, 0.2498, 0.9026, 0.2422, 0.8952, 0.1385, 0.9163, 0.1436, 0.9141, 0.1494, 0.891, 0.1459, 0.8988, 0.2171, 0.9177, 0.2083, 0.9259, 0.2402, 0.9026, 0.2422, 0.9141, 0.1494, 0.9039, 0.1807, 0.8856, 0.1707, 0.891, 0.1459, 0.8875, 0.4793, 0.8536, 0.4408, 0.8993, 0.4231, 0.9379, 0.4516, 0.9272, 0.8104, 0.8791, 0.8007, 0.906, 0.757, 0.9604, 0.7757, 0.8536, 0.4408, 0.8379, 0.4069, 0.8993, 0.4231, 0.9272, 0.8104, 0.8694, 0.8368, 0.8791, 0.8007, 0.8207, 0.5819, 0.7976, 0.5622, 0.8207, 0.5361, 0.8469, 0.5738, 0.8306, 0.7123, 0.8034, 0.6906, 0.8228, 0.6672, 0.85, 0.6707, 0.7565, 0.5037, 0.7706, 0.4877, 0.7995, 0.5077, 0.78, 0.5318, 0.8145, 0.7439, 0.7894, 0.7686, 0.7728, 0.7552, 0.7912, 0.7235, 0.7381, 0.4755, 0.7706, 0.4877, 0.7565, 0.5037, 0.7309, 0.4974, 0.7728, 0.7552, 0.7894, 0.7686, 0.7595, 0.7861, 0.7486, 0.7657, 0.8353, 0.6029, 0.8207, 0.5819, 0.8469, 0.5738, 0.8575, 0.5972, 0.85, 0.6707, 0.8228, 0.6672, 0.8335, 0.644, 0.8564, 0.6459, 0.3806, 0.1786, 0.3397, 0.1785, 0.3948, 0.1561, 0.3948, 0.2012, 0.3397, 0.1785, 0.3806, 0.1786, 0.4084, 0.1471, 0.3948, 0.1561, 0.3822, 0.1077, 0.3819, 0.2496, 0.3948, 0.2012, 0.4083, 0.2103, 0.43, 0.1515, 0.4383, 0.09779, 0.4784, 0.1096, 0.4842, 0.1772, 0.4797, 0.2464, 0.4398, 0.2588, 0.4307, 0.2052, 0.4842, 0.1772, 0.5593, 0.1116, 0.5821, 0.06409, 0.6462, 0.08026, 0.647, 0.1492, 0.648, 0.2726, 0.5842, 0.29, 0.5606, 0.2429, 0.6475, 0.2037, 0.4084, 0.1471, 0.3822, 0.1077, 0.3994, 0.09942, 0.4238, 0.1519, 0.3991, 0.258, 0.3819, 0.2496, 0.4083, 0.2103, 0.4238, 0.2055, 0.3505, 0.1049, 0.3397, 0.1785, 0.2879, 0.1783, 0.2879, 0.1783, 0.3397, 0.1785, 0.3502, 0.2524, 0.3397, 0.1785, 0.3505, 0.1049, 0.3822, 0.1077, 0.3948, 0.1561, 0.3819, 0.2496, 0.3502, 0.2524, 0.3397, 0.1785, 0.3948, 0.2012, 0.9304, 0.2071, 0.9421, 0.2339, 0.9259, 0.2402, 0.9177, 0.2083, 0.9141, 0.1494, 0.93, 0.1566, 0.9165, 0.1827, 0.9039, 0.1807, 0.8988, 0.2171, 0.9026, 0.2422, 0.8887, 0.2443, 0.8905, 0.2213, 0.8772, 0.1429, 0.891, 0.1459, 0.8856, 0.1707, 0.8776, 0.166, 0.9026, 0.2422, 0.9063, 0.2498, 0.8883, 0.2499, 0.8887, 0.2443, 0.8773, 0.1372, 0.8952, 0.1385, 0.891, 0.1459, 0.8772, 0.1429, 0.8988, 0.2171, 0.8905, 0.2213, 0.8756, 0.2129, 0.884, 0.2014, 0.8622, 0.1734, 0.8776, 0.166, 0.8856, 0.1707, 0.8699, 0.1854, 0.8559, 0.2357, 0.8535, 0.2427, 0.8395, 0.2435, 0.8409, 0.2373, 0.8281, 0.1406, 0.8421, 0.1422, 0.844, 0.1494, 0.8292, 0.1469, 0.8887, 0.2443, 0.8726, 0.2429, 0.8756, 0.2129, 0.8905, 0.2213, 0.8622, 0.1734, 0.8611, 0.1433, 0.8772, 0.1429, 0.8776, 0.166, 0.8887, 0.2443, 0.8883, 0.2499, 0.8713, 0.2493, 0.8726, 0.2429, 0.8602, 0.1368, 0.8773, 0.1372, 0.8772, 0.1429, 0.8611, 0.1433, 0.8607, 0.2391, 0.8726, 0.2429, 0.8713, 0.2493, 0.8604, 0.2432, 0.8602, 0.1368, 0.8611, 0.1433, 0.849, 0.1463, 0.8489, 0.1421, 0.8726, 0.2429, 0.8607, 0.2391, 0.8559, 0.2357, 0.8656, 0.2257, 0.844, 0.1494, 0.849, 0.1463, 0.8611, 0.1433, 0.853, 0.16, 0.8607, 0.2391, 0.8604, 0.2432, 0.8535, 0.2427, 0.8559, 0.2357, 0.8421, 0.1422, 0.8489, 0.1421, 0.849, 0.1463, 0.844, 0.1494, 0.8604, 0.2432, 0.8713, 0.2493, 0.8534, 0.257, 0.8535, 0.2427, 0.8429, 0.128, 0.8602, 0.1368, 0.8489, 0.1421, 0.8421, 0.1422, 0.9063, 0.2498, 0.9091, 0.2866, 0.8876, 0.2868, 0.8883, 0.2499, 0.8789, 0.1004, 0.9003, 0.102, 0.8952, 0.1385, 0.8773, 0.1372, 0.9456, 0.2424, 0.9544, 0.2756, 0.9353, 0.2824, 0.9277, 0.2461, 0.9262, 0.1078, 0.9449, 0.1158, 0.934, 0.1484, 0.9163, 0.1436, 0.8883, 0.2499, 0.8876, 0.2868, 0.869, 0.2841, 0.8713, 0.2493, 0.8601, 0.1019, 0.8789, 0.1004, 0.8773, 0.1372, 0.8602, 0.1368, 0.8876, 0.2868, 0.8777, 0.3555, 0.8414, 0.346, 0.869, 0.2841, 0.8365, 0.03839, 0.8733, 0.03122, 0.8789, 0.1004, 0.8601, 0.1019, 0.9544, 0.2756, 0.9954, 0.3269, 0.9597, 0.3446, 0.9353, 0.2824, 0.9544, 0.04725, 0.989, 0.06716, 0.9449, 0.1158, 0.9262, 0.1078, 0.9091, 0.2866, 0.9159, 0.3555, 0.8777, 0.3555, 0.8876, 0.2868, 0.8733, 0.03122, 0.9115, 0.03364, 0.9003, 0.102, 0.8789, 0.1004, 0.9159, 0.3555, 0.9096, 0.3646, 0.8872, 0.3646, 0.8777, 0.3555, 0.8834, 0.02274, 0.9057, 0.02416, 0.9115, 0.03364, 0.8733, 0.03122, 0.9954, 0.3269, 0.9905, 0.3393, 0.9696, 0.3496, 0.9597, 0.3446, 0.9646, 0.04289, 0.9848, 0.05454, 0.989, 0.06716, 0.9544, 0.04725, 0.8777, 0.3555, 0.8669, 0.3646, 0.8457, 0.359, 0.8414, 0.346, 0.8416, 0.02566, 0.8631, 0.02147, 0.8733, 0.03122, 0.8365, 0.03839, 0.7713, 0.3843, 0.7984, 0.3953, 0.7947, 0.423, 0.7659, 0.4173, 0.8241, 0.8282, 0.8325, 0.8549, 0.8076, 0.8703, 0.7967, 0.8387, 0.7713, 0.3843, 0.7659, 0.4173, 0.7486, 0.417, 0.7537, 0.3843, 0.7807, 0.8444, 0.7967, 0.8387, 0.8076, 0.8703, 0.7902, 0.8733, 0.2879, 0.1783, 0.2637, 0.1299, 0.3061, 0.1013, 0.3505, 0.1049, 0.3056, 0.2558, 0.2634, 0.229, 0.2879, 0.1783, 0.3502, 0.2524, 0.7947, 0.423, 0.7984, 0.3953, 0.8379, 0.4069, 0.8536, 0.4408, 0.8694, 0.8368, 0.8325, 0.8549, 0.8241, 0.8282, 0.8791, 0.8007, 0.8353, 0.6029, 0.7605, 0.6221, 0.8207, 0.5819, 0.8228, 0.6672, 0.7565, 0.6378, 0.8335, 0.644, 0.7565, 0.5037, 0.7103, 0.5762, 0.6925, 0.5675, 0.7309, 0.4974, 0.6988, 0.7033, 0.7149, 0.6916, 0.7728, 0.7552, 0.7486, 0.7657, 0.7103, 0.5762, 0.7565, 0.5037, 0.78, 0.5318, 0.7273, 0.5893, 0.7912, 0.7235, 0.7728, 0.7552, 0.7149, 0.6916, 0.7294, 0.6758, 0.7605, 0.6221, 0.7482, 0.6042, 0.7976, 0.5622, 0.8207, 0.5819, 0.8034, 0.6906, 0.7475, 0.6576, 0.7565, 0.6378, 0.8228, 0.6672, 0.5677, 0.4104, 0.4961, 0.4265, 0.5002, 0.3981, 0.5496, 0.3669, 0.1488, 0.4015, 0.1539, 0.4298, 0.08198, 0.4175, 0.097, 0.3728, 0.5677, 0.4104, 0.5769, 0.4287, 0.5111, 0.4492, 0.4961, 0.4265, 0.1397, 0.4527, 0.07442, 0.4362, 0.08198, 0.4175, 0.1539, 0.4298, 0.5677, 0.5379, 0.5526, 0.5765, 0.5042, 0.5428, 0.5093, 0.5206, 0.1452, 0.5453, 0.09461, 0.5764, 0.08223, 0.5372, 0.1409, 0.5228, 0.5833, 0.5188, 0.5677, 0.5379, 0.5093, 0.5206, 0.5125, 0.5025, 0.1409, 0.5228, 0.08223, 0.5372, 0.06841, 0.5173, 0.1382, 0.5048, 0.4973, 0.516, 0.5093, 0.5206, 0.5042, 0.5428, 0.1452, 0.5453, 0.1409, 0.5228, 0.153, 0.5185, 0.4973, 0.516, 0.4959, 0.5017, 0.5125, 0.5025, 0.5093, 0.5206, 0.1382, 0.5048, 0.1546, 0.5043, 0.153, 0.5185, 0.1409, 0.5228, 0.4775, 0.512, 0.4788, 0.5407, 0.462, 0.5382, 0.4614, 0.518, 0.1881, 0.5416, 0.1711, 0.5438, 0.1729, 0.5149, 0.189, 0.5211, 0.4961, 0.4265, 0.5111, 0.4492, 0.4968, 0.4464, 0.1537, 0.4497, 0.1397, 0.4527, 0.1539, 0.4298, 0.4968, 0.4464, 0.5111, 0.4492, 0.5222, 0.4806, 0.5001, 0.4802, 0.1295, 0.4832, 0.1397, 0.4527, 0.1537, 0.4497, 0.1508, 0.4831, 0.4961, 0.4265, 0.4968, 0.4464, 0.4853, 0.4427, 0.484, 0.4286, 0.1651, 0.4458, 0.1537, 0.4497, 0.1539, 0.4298, 0.1661, 0.4317, 0.4853, 0.4427, 0.4968, 0.4464, 0.5001, 0.4802, 0.4804, 0.4807, 0.1508, 0.4831, 0.1537, 0.4497, 0.1651, 0.4458, 0.1703, 0.4836, 0.4961, 0.4265, 0.484, 0.4286, 0.4751, 0.4021, 0.5002, 0.3981, 0.1744, 0.4047, 0.1661, 0.4317, 0.1539, 0.4298, 0.1488, 0.4015, 0.4693, 0.4425, 0.4853, 0.4427, 0.4804, 0.4807, 0.4615, 0.4808, 0.1703, 0.4836, 0.1651, 0.4458, 0.1811, 0.4453, 0.1892, 0.4837, 0.484, 0.4286, 0.4853, 0.4427, 0.4693, 0.4425, 0.1811, 0.4453, 0.1651, 0.4458, 0.1661, 0.4317, 0.484, 0.4286, 0.4693, 0.4425, 0.4582, 0.4059, 0.4751, 0.4021, 0.1916, 0.4082, 0.1811, 0.4453, 0.1661, 0.4317, 0.1744, 0.4047, 0.4321, 0.4444, 0.4693, 0.4425, 0.4615, 0.4808, 0.1892, 0.4837, 0.1811, 0.4453, 0.2185, 0.4469, 0.4959, 0.5017, 0.5001, 0.4802, 0.5222, 0.4806, 0.5125, 0.5025, 0.1295, 0.4832, 0.1508, 0.4831, 0.1546, 0.5043, 0.1382, 0.5048, 0.4775, 0.512, 0.4614, 0.518, 0.4596, 0.4969, 0.4778, 0.5007, 0.1911, 0.4999, 0.189, 0.5211, 0.1729, 0.5149, 0.1727, 0.5036, 0.4778, 0.5007, 0.4596, 0.4969, 0.4615, 0.4808, 0.1892, 0.4837, 0.1911, 0.4999, 0.1727, 0.5036, 0.4321, 0.4444, 0.4263, 0.4055, 0.4582, 0.4059, 0.4693, 0.4425, 0.1916, 0.4082, 0.2241, 0.4075, 0.2185, 0.4469, 0.1811, 0.4453, 0.08173, 0.124, 0.1049, 0.05441, 0.1786, 0.07623, 0.1657, 0.1404, 0.1747, 0.2799, 0.1021, 0.3004, 0.08005, 0.231, 0.1617, 0.2149, 0.2362, 0.1392, 0.1657, 0.1404, 0.1786, 0.07623, 0.2466, 0.07205, 0.1747, 0.2799, 0.1617, 0.2149, 0.2363, 0.2172, 0.2449, 0.2859, 0.2637, 0.1299, 0.2362, 0.1392, 0.2466, 0.07205, 0.3061, 0.1013, 0.2449, 0.2859, 0.2363, 0.2172, 0.2634, 0.229, 0.3056, 0.2558, 0.4311, 0.5185, 0.4614, 0.518, 0.462, 0.5382, 0.4309, 0.5428, 0.1881, 0.5416, 0.189, 0.5211, 0.2197, 0.5218, 0.2197, 0.5465, 0.4311, 0.5185, 0.4004, 0.5092, 0.4596, 0.4969, 0.4614, 0.518, 0.1911, 0.4999, 0.2508, 0.5124, 0.2197, 0.5218, 0.189, 0.5211, 0.4311, 0.5185, 0.4309, 0.5428, 0.3988, 0.5364, 0.4004, 0.5092, 0.2523, 0.5401, 0.2197, 0.5465, 0.2197, 0.5218, 0.2508, 0.5124, 0.4004, 0.5092, 0.3988, 0.5364, 0.3352, 0.5176, 0.3406, 0.502, 0.3168, 0.521, 0.2523, 0.5401, 0.2508, 0.5124, 0.3113, 0.5052, 0.3403, 0.4897, 0.34, 0.4745, 0.4615, 0.4808, 0.4596, 0.4969, 0.1892, 0.4837, 0.312, 0.4773, 0.3117, 0.4928, 0.1911, 0.4999, 0.4596, 0.4969, 0.4004, 0.5092, 0.3406, 0.502, 0.3403, 0.4897, 0.3113, 0.5052, 0.2508, 0.5124, 0.1911, 0.4999, 0.3117, 0.4928, 0.4805, 0.8807, 0.4765, 0.8853, 0.4563, 0.8648, 0.5463, 0.8568, 0.5279, 0.8792, 0.5235, 0.875, 0.4805, 0.8807, 0.4563, 0.8648, 0.4669, 0.8561, 0.4943, 0.8698, 0.5348, 0.8494, 0.5463, 0.8568, 0.5235, 0.875, 0.5088, 0.8655, 0.4805, 0.8807, 0.4897, 0.8849, 0.48, 0.8956, 0.5253, 0.8897, 0.5148, 0.88, 0.5235, 0.875, 0.4805, 0.8807, 0.4943, 0.8698, 0.4897, 0.8849, 0.5148, 0.88, 0.5088, 0.8655, 0.5235, 0.875, 0.4563, 0.8648, 0.454, 0.8453, 0.4669, 0.8561, 0.5348, 0.8494, 0.5463, 0.8358, 0.5463, 0.8568, 0.454, 0.8453, 0.4563, 0.8648, 0.4465, 0.8535, 0.5551, 0.8444, 0.5463, 0.8568, 0.5463, 0.8358, 0.454, 0.8453, 0.4658, 0.8366, 0.4669, 0.8561, 0.5338, 0.9525, 0.5391, 0.9696, 0.5248, 0.9684, 0.2882, 0.2945, 0.3085, 0.3013, 0.2669, 0.3013, 0.3656, 0.2964, 0.324, 0.2964, 0.3443, 0.2896, 0.4463, 0.8331, 0.454, 0.8453, 0.4465, 0.8535, 0.4309, 0.8454, 0.5551, 0.8444, 0.5463, 0.8358, 0.5548, 0.8225, 0.5711, 0.835, 0.4463, 0.8331, 0.4639, 0.8232, 0.4658, 0.8366, 0.454, 0.8453, 0.5391, 0.9696, 0.547, 0.9796, 0.5272, 0.9836, 0.5248, 0.9684, 0.4969, 0.9402, 0.4768, 0.9588, 0.4641, 0.9498, 0.4814, 0.9302, 0.5457, 0.9424, 0.5338, 0.9525, 0.5121, 0.9356, 0.5267, 0.9243, 0.4996, 0.9257, 0.4969, 0.9402, 0.4814, 0.9302, 0.4854, 0.9251, 0.5267, 0.9243, 0.5121, 0.9356, 0.5082, 0.9214, 0.5224, 0.9195, 0.4765, 0.8853, 0.4805, 0.8807, 0.48, 0.8956, 0.4745, 0.893, 0.5253, 0.8897, 0.5235, 0.875, 0.5279, 0.8792, 0.5305, 0.8867, 0.4563, 0.8648, 0.4765, 0.8853, 0.4745, 0.893, 0.4473, 0.8795, 0.5305, 0.8867, 0.5279, 0.8792, 0.5463, 0.8568, 0.5566, 0.8708, 0.4465, 0.8535, 0.4563, 0.8648, 0.4473, 0.8795, 0.438, 0.8748, 0.5566, 0.8708, 0.5463, 0.8568, 0.5551, 0.8444, 0.5655, 0.8654, 0.4309, 0.8454, 0.4465, 0.8535, 0.438, 0.8748, 0.4178, 0.862, 0.5655, 0.8654, 0.5551, 0.8444, 0.5711, 0.835, 0.5852, 0.8511, 0.2669, 0.3013, 0.3085, 0.3013, 0.3109, 0.3239, 0.2669, 0.3239, 0.3216, 0.319, 0.324, 0.2964, 0.3656, 0.2964, 0.3656, 0.319, 0.4742, 0.9779, 0.4653, 0.9884, 0.4466, 0.979, 0.4544, 0.9646, 0.565, 0.9697, 0.547, 0.9796, 0.5391, 0.9696, 0.5566, 0.9561, 0.4768, 0.9588, 0.4742, 0.9779, 0.4544, 0.9646, 0.4641, 0.9498, 0.5566, 0.9561, 0.5391, 0.9696, 0.5338, 0.9525, 0.5457, 0.9424, 0.3665, 0.9412, 0.3658, 0.9384, 0.3843, 0.9265, 0.3877, 0.9411, 0.6231, 0.913, 0.6424, 0.9235, 0.6419, 0.9263, 0.6208, 0.9278, 0.3843, 0.9265, 0.4324, 0.9106, 0.4378, 0.9275, 0.3877, 0.9411, 0.5699, 0.918, 0.5739, 0.9008, 0.6231, 0.913, 0.6208, 0.9278, 0.4324, 0.9106, 0.4669, 0.9137, 0.4378, 0.9275, 0.5699, 0.918, 0.5398, 0.9066, 0.5739, 0.9008, 0.4664, 0.9036, 0.4669, 0.9137, 0.4324, 0.9106, 0.5739, 0.9008, 0.5398, 0.9066, 0.5396, 0.8965, 0.4378, 0.9275, 0.4669, 0.9137, 0.4716, 0.9244, 0.536, 0.9177, 0.5398, 0.9066, 0.5699, 0.918, 0.4669, 0.9137, 0.4767, 0.9053, 0.4776, 0.9156, 0.5293, 0.9094, 0.5294, 0.8991, 0.5398, 0.9066, 0.3658, 0.9384, 0.3665, 0.9412, 0.3562, 0.9429, 0.6523, 0.9273, 0.6419, 0.9263, 0.6424, 0.9235, 0.3658, 0.9384, 0.3562, 0.9429, 0.3562, 0.9329, 0.6515, 0.9174, 0.6523, 0.9273, 0.6424, 0.9235, 0.3665, 0.9412, 0.3611, 0.9499, 0.3562, 0.9429, 0.6523, 0.9273, 0.6479, 0.9346, 0.6419, 0.9263, 0.3611, 0.9499, 0.3665, 0.9412, 0.3877, 0.9411, 0.3747, 0.9581, 0.6208, 0.9278, 0.6419, 0.9263, 0.6479, 0.9346, 0.635, 0.9437, 0.2886, 0.406, 0.2824, 0.4015, 0.2962, 0.4013, 0.3363, 0.3964, 0.3501, 0.3966, 0.3439, 0.4011, 0.2962, 0.4013, 0.2824, 0.4015, 0.2781, 0.3875, 0.302, 0.3866, 0.3544, 0.3826, 0.3501, 0.3966, 0.3363, 0.3964, 0.3305, 0.3817, 0.3658, 0.9384, 0.3562, 0.9329, 0.3642, 0.9177, 0.3843, 0.9265, 0.6425, 0.9027, 0.6515, 0.9174, 0.6424, 0.9235, 0.6231, 0.913, 0.4716, 0.9244, 0.4669, 0.9137, 0.4776, 0.9156, 0.5293, 0.9094, 0.5398, 0.9066, 0.536, 0.9177, 0.4767, 0.9053, 0.4669, 0.9137, 0.4664, 0.9036, 0.5396, 0.8965, 0.5398, 0.9066, 0.5294, 0.8991, 0.4767, 0.9053, 0.4664, 0.9036, 0.4745, 0.893, 0.48, 0.8956, 0.5305, 0.8867, 0.5396, 0.8965, 0.5294, 0.8991, 0.5253, 0.8897, 0.4664, 0.9036, 0.4324, 0.9106, 0.4473, 0.8795, 0.4745, 0.893, 0.5566, 0.8708, 0.5739, 0.9008, 0.5396, 0.8965, 0.5305, 0.8867, 0.4324, 0.9106, 0.3843, 0.9265, 0.438, 0.8748, 0.4473, 0.8795, 0.5655, 0.8654, 0.6231, 0.913, 0.5739, 0.9008, 0.5566, 0.8708, 0.3843, 0.9265, 0.3642, 0.9177, 0.4178, 0.862, 0.438, 0.8748, 0.5852, 0.8511, 0.6425, 0.9027, 0.6231, 0.913, 0.5655, 0.8654, 0.302, 0.3866, 0.2781, 0.3875, 0.2669, 0.3239, 0.3109, 0.3239, 0.3656, 0.319, 0.3544, 0.3826, 0.3305, 0.3817, 0.3216, 0.319, 0.3747, 0.9581, 0.3877, 0.9411, 0.4544, 0.9646, 0.4466, 0.979, 0.5566, 0.9561, 0.6208, 0.9278, 0.635, 0.9437, 0.565, 0.9697, 0.3877, 0.9411, 0.4378, 0.9275, 0.4641, 0.9498, 0.4544, 0.9646, 0.5457, 0.9424, 0.5699, 0.918, 0.6208, 0.9278, 0.5566, 0.9561, 0.4378, 0.9275, 0.4716, 0.9244, 0.4814, 0.9302, 0.4641, 0.9498, 0.5267, 0.9243, 0.536, 0.9177, 0.5699, 0.918, 0.5457, 0.9424, 0.4716, 0.9244, 0.4776, 0.9156, 0.4854, 0.9251, 0.4814, 0.9302, 0.5224, 0.9195, 0.5293, 0.9094, 0.536, 0.9177, 0.5267, 0.9243, 0.06501, 0.8987, 0.02675, 0.8915, 0.02675, 0.8532, 0.06501, 0.8431, 0.3435, 0.8532, 0.3435, 0.8915, 0.3081, 0.8987, 0.3081, 0.8431, 0.07948, 0.8062, 0.3081, 0.8062, 0.3081, 0.8431, 0.06501, 0.8431, 0.06501, 0.8431, 0.3081, 0.8431, 0.3081, 0.8987, 0.06501, 0.8987, 0.06501, 0.7318, 0.3081, 0.7318, 0.3081, 0.7679, 0.07948, 0.7679, 0.07948, 0.7679, 0.3081, 0.7679, 0.3081, 0.8062, 0.07948, 0.8062, 0.2903, 0.5825, 0.3448, 0.5825, 0.3441, 0.5895, 0.2896, 0.5895, 0.2905, 0.5683, 0.345, 0.5683, 0.3455, 0.5754, 0.291, 0.5754, 0.291, 0.5754, 0.3455, 0.5754, 0.3448, 0.5825, 0.2903, 0.5825, 0.291, 0.5754, 0.2903, 0.5825, 0.2841, 0.5782, 0.3455, 0.5754, 0.3516, 0.5795, 0.3448, 0.5825, 0.4906, 0.594, 0.4906, 0.5873, 0.5262, 0.5873, 0.5262, 0.594, 0.4466, 0.584, 0.4466, 0.5773, 0.4822, 0.5773, 0.4822, 0.584, 0.4458, 0.5952, 0.4458, 0.5884, 0.4814, 0.5884, 0.4814, 0.5952, 0.4462, 0.6056, 0.4462, 0.5989, 0.4818, 0.5989, 0.4818, 0.6056, 0.4458, 0.5717, 0.4458, 0.565, 0.4814, 0.565, 0.4814, 0.5717, 0.4906, 0.5824, 0.4906, 0.5757, 0.5262, 0.5757, 0.5262, 0.5824, 0.5326, 0.6072, 0.5326, 0.6005, 0.5682, 0.6005, 0.5682, 0.6072, 0.4449, 0.5613, 0.4449, 0.5546, 0.4806, 0.5546, 0.4806, 0.5613, 0.4241, 0.5748, 0.4303, 0.5789, 0.4234, 0.5818, 0.3696, 0.5748, 0.3689, 0.5818, 0.3628, 0.5776, 0.3696, 0.5748, 0.4241, 0.5748, 0.4234, 0.5818, 0.3689, 0.5818, 0.3692, 0.5676, 0.4237, 0.5676, 0.4241, 0.5748, 0.3696, 0.5748, 0.3689, 0.5818, 0.4234, 0.5818, 0.4227, 0.5889, 0.3683, 0.5889, 0.2109, 0.5864, 0.2654, 0.5864, 0.2647, 0.5934, 0.2102, 0.5934, 0.2112, 0.5722, 0.2657, 0.5722, 0.2661, 0.5793, 0.2116, 0.5793, 0.2116, 0.5793, 0.2661, 0.5793, 0.2654, 0.5864, 0.2109, 0.5864, 0.2116, 0.5793, 0.2109, 0.5864, 0.2048, 0.5822, 0.2661, 0.5793, 0.2723, 0.5835, 0.2654, 0.5864, 0.4467, 0.6163, 0.4467, 0.6096, 0.4823, 0.6096, 0.4823, 0.6163, 0.4474, 0.6281, 0.4474, 0.6213, 0.483, 0.6213, 0.483, 0.6281, 0.4934, 0.632, 0.4934, 0.6253, 0.529, 0.6253, 0.529, 0.632, 0.4924, 0.619, 0.4924, 0.6123, 0.528, 0.6123, 0.528, 0.619, 0.4904, 0.5716, 0.4904, 0.5649, 0.526, 0.5649, 0.526, 0.5716, 0.5341, 0.63, 0.5341, 0.6232, 0.5697, 0.6232, 0.5697, 0.63, 0.4913, 0.6059, 0.4913, 0.5992, 0.5269, 0.5992, 0.5269, 0.6059, 0.5332, 0.6182, 0.5332, 0.6114, 0.5688, 0.6114, 0.5688, 0.6182, 0.1926, 0.5805, 0.1988, 0.5847, 0.1919, 0.5876, 0.1381, 0.5805, 0.1374, 0.5876, 0.1312, 0.5834, 0.1381, 0.5805, 0.1926, 0.5805, 0.1919, 0.5876, 0.1374, 0.5876, 0.1377, 0.5734, 0.1921, 0.5734, 0.1926, 0.5805, 0.1381, 0.5805, 0.1374, 0.5876, 0.1919, 0.5876, 0.1912, 0.5946, 0.1367, 0.5946, 0.007168, 0.2082, 0.08005, 0.231, 0.009692, 0.2743, 0.007701, 0.146, 0.01419, 0.06954, 0.08173, 0.124, 0.08005, 0.231, 0.1021, 0.3004, 0.01803, 0.3238, 0.009692, 0.2743, 0.06841, 0.5173, 0.07212, 0.482, 0.1295, 0.4832, 0.1382, 0.5048, 0.07442, 0.4362, 0.1397, 0.4527, 0.1295, 0.4832, 0.07212, 0.482, 0.5769, 0.4287, 0.5812, 0.4786, 0.5222, 0.4806, 0.5111, 0.4492, 0.5833, 0.5188, 0.5125, 0.5025, 0.5222, 0.4806, 0.5812, 0.4786, 0.07442, 0.4362, 0.07212, 0.482, 0.04113, 0.4826, 0.03318, 0.4192, 0.07212, 0.482, 0.06841, 0.5173, 0.03492, 0.5344, 0.04113, 0.4826, 0.08223, 0.5372, 0.09461, 0.5764, 0.04828, 0.604, 0.03533, 0.561, 0.06841, 0.5173, 0.08223, 0.5372, 0.03533, 0.561, 0.03492, 0.5344, 0.08198, 0.4175, 0.07442, 0.4362, 0.03318, 0.4192, 0.03261, 0.395, 0.097, 0.3728, 0.08198, 0.4175, 0.03261, 0.395, 0.05062, 0.3443, 0.7337, 0.7985, 0.7205, 0.798, 0.6955, 0.7684, 0.7169, 0.7654, 0.6928, 0.8505, 0.6926, 0.836, 0.7205, 0.798, 0.7337, 0.7985, 0.6501, 0.8689, 0.675, 0.8328, 0.6926, 0.836, 0.6928, 0.8505, 0.6722, 0.7471, 0.7158, 0.7661, 0.6755, 0.7716, 0.6281, 0.7471, 0.6722, 0.7471, 0.6755, 0.7716, 0.6568, 0.7981, 0.5833, 0.5188, 0.5812, 0.4786, 0.6141, 0.4793, 0.6168, 0.5337, 0.5812, 0.4786, 0.5769, 0.4287, 0.6173, 0.4134, 0.6141, 0.4793, 0.5526, 0.5765, 0.5677, 0.5379, 0.6143, 0.5609, 0.5967, 0.6068, 0.5677, 0.5379, 0.5833, 0.5188, 0.6168, 0.5337, 0.6143, 0.5609, 0.5769, 0.4287, 0.5677, 0.4104, 0.6158, 0.3886, 0.6173, 0.4134, 0.5677, 0.4104, 0.5496, 0.3669, 0.5933, 0.3356, 0.6158, 0.3886, 0.6501, 0.8689, 0.6065, 0.8503, 0.6022, 0.8356, 0.6208, 0.8329, 0.6065, 0.8503, 0.5603, 0.7987, 0.5738, 0.7981, 0.6022, 0.8356, 0.5799, 0.7728, 0.6008, 0.768, 0.5738, 0.7981, 0.5603, 0.7987, 0.6281, 0.7471, 0.6008, 0.768, 0.5799, 0.7728, 0.6281, 0.7471, 0.6207, 0.7706, 0.6008, 0.768, 0.6281, 0.7471, 0.6568, 0.7981, 0.6431, 0.7979, 0.6207, 0.7706, 0.6501, 0.8689, 0.6568, 0.7981, 0.675, 0.8328, 0.6431, 0.7979, 0.6568, 0.7981, 0.6501, 0.8689, 0.6208, 0.8329])
me_plane_001.use_remesh_preserve_volume = False
me_plane_001.use_remesh_preserve_attributes = False
me_plane_001.use_mirror_vertex_groups = False
me_plane_001.update()
arm_armature = bpy.data.armatures.new('Armature')  # bones are not reproduced

# ---- objects
ob_armature = bpy.data.objects.new('Armature', arm_armature)
ob_plane = bpy.data.objects.new('Plane', me_plane_001)

# ---- transforms, parenting, visibility, modifiers, constraints
ob_armature.location = (0.0, 1.168e-08, 4.875)
ob_armature.scale = (1.556, 1.556, 1.556)
ob_armature.lineart.crease_threshold = 0.0
ob_plane.parent = ob_armature
ob_plane.matrix_parent_inverse = Matrix(((0.514, 0.0, 0.0, 0.0), (0.0, 0.514, 0.0, 0.0), (0.0, 0.0, 0.514, 1.002), (0.0, 0.0, 0.0, 1.0)))
ob_plane.location = (0.0, 0.0, 0.0)
ob_plane.rotation_euler = (1.571, -1.571, 0.0)
ob_plane.lineart.crease_threshold = 0.0
_vg = ob_plane.vertex_groups.new(name='Ventre')
_vg.add([96, 97, 98, 99, 187, 198, 199, 200, 201, 202, 203, 337, 338, 339, 340, 363, 364, 365, 366, 367, 368, 369, 442], 1.0, 'REPLACE')
_vg = ob_plane.vertex_groups.new(name='Thorax')
_vg.add([63, 95, 100, 101, 102, 103, 104, 105, 106, 107, 108, 161, 162, 163, 164, 165, 166, 167, 168, 196, 197, 332, 333, 334, 335, 336, 349, 350, 351, 352, 370, 371, 372, 373, 374, 375, 376, 377, 378, 379, 380, 381, 382, 383, 384, 385, 386, 387, 388, 389, 390, 391, 392, 393, 394, 395, 396, 397, 398, 399, 400, 401, 402, 403, 404, 405, 406, 407, 408, 409, 410, 411, 412, 413, 414, 415, 416, 417, 418, 419, 420, 421, 422, 423, 424, 425, 426, 427, 428, 429, 430, 431, 432, 433, 434, 435, 436, 437, 438, 439, 440, 441], 1.0, 'REPLACE')
_vg = ob_plane.vertex_groups.new(name='Tete')
_vg.add([64, 65, 66, 67, 68, 69, 70, 71, 72, 73, 74, 75, 76, 77, 78, 79, 80, 81, 82, 83, 84, 85, 86, 87, 88, 89, 90, 93, 94], 1.0, 'REPLACE')
_vg = ob_plane.vertex_groups.new(name='Bras droit')
_vg.add([92, 158, 160, 170, 172, 174, 186, 193, 195, 346, 348], 1.0, 'REPLACE')
_vg = ob_plane.vertex_groups.new(name='Avant bras droit')
_vg.add([176, 178, 180, 182, 184, 189, 191, 342, 344], 1.0, 'REPLACE')
_vg = ob_plane.vertex_groups.new(name='Main droite')
_vg.add([110, 112, 114, 116, 118, 120, 122, 124, 126, 128, 130, 132, 134, 136, 138, 140, 142, 144, 146, 148, 150, 152, 154, 156], 1.0, 'REPLACE')
_vg = ob_plane.vertex_groups.new(name='Bras gauche')
_vg.add([91, 157, 159, 169, 171, 173, 185, 192, 194, 345, 347], 1.0, 'REPLACE')
_vg = ob_plane.vertex_groups.new(name='Avant bras gauche')
_vg.add([175, 177, 179, 181, 183, 188, 190, 341, 343], 1.0, 'REPLACE')
_vg = ob_plane.vertex_groups.new(name='Main gauche')
_vg.add([109, 111, 113, 115, 117, 119, 121, 123, 125, 127, 129, 131, 133, 135, 137, 139, 141, 143, 145, 147, 149, 151, 153, 155], 1.0, 'REPLACE')
_vg = ob_plane.vertex_groups.new(name='Cuisse gauche')
_vg.add([204, 206, 208, 210, 212, 214, 216, 220, 222, 228, 232, 302, 308, 359, 361, 444, 451, 452, 453, 454, 455, 456], 1.0, 'REPLACE')
_vg = ob_plane.vertex_groups.new(name='Tibia gauche')
_vg.add([218, 224, 226, 230, 234, 236, 238, 240, 242, 244, 246, 248, 250, 252, 254, 256, 258, 260, 262, 264, 266, 268, 270, 272, 274, 276, 278, 280, 282, 284, 286, 288, 290, 292, 294, 296, 298, 300, 304, 306, 310, 312, 314, 316, 318, 320, 322, 324, 326, 328, 330, 353, 355, 357], 1.0, 'REPLACE')
_vg = ob_plane.vertex_groups.new(name='Cuisse droite')
_vg.add([205, 207, 209, 211, 213, 215, 217, 221, 223, 229, 233, 303, 309, 360, 362, 443, 445, 446, 447, 448, 449, 450], 1.0, 'REPLACE')
_vg = ob_plane.vertex_groups.new(name='Tibia droit')
_vg.add([219, 225, 227, 231, 235, 237, 239, 241, 243, 245, 247, 249, 251, 253, 255, 257, 259, 261, 263, 265, 267, 269, 271, 273, 275, 277, 279, 281, 283, 285, 287, 289, 291, 293, 295, 297, 299, 301, 305, 307, 311, 313, 315, 317, 319, 321, 323, 325, 327, 329, 331, 354, 356, 358], 1.0, 'REPLACE')
_vg = ob_plane.vertex_groups.new(name='Arc')
_vg = ob_plane.vertex_groups.new(name='manche')
_vg.add([25, 26, 27, 28, 29, 30, 31, 32, 33, 34, 35, 36, 37, 38, 39, 40, 41, 42, 43, 44, 45, 46, 47, 48, 49, 50, 51, 52, 53, 54, 55, 56, 57, 58, 59, 60, 61, 62], 1.0, 'REPLACE')
_vg = ob_plane.vertex_groups.new(name='Corde')
_vg.add([61, 62], 1.0, 'REPLACE')
_vg = ob_plane.vertex_groups.new(name='Epee')
_vg.add([0, 1, 2, 3, 4, 5, 6, 7, 8, 9, 10, 11, 12, 13, 14, 15, 16, 17, 18, 19, 20, 21, 22, 23, 24], 1.0, 'REPLACE')
_m = ob_plane.modifiers.new('Armature', 'ARMATURE')
_m.object = ob_armature
_m.use_bone_envelopes = True

# ---- collection membership
col_collection_1.objects.link(ob_armature)
col_collection_1.objects.link(ob_plane)

# ---- scene / render settings (as saved in the file)
scene.frame_start = 1; scene.frame_end = 119; scene.frame_set(1)
scene.render.engine = 'BLENDER_EEVEE_NEXT'
scene.render.image_settings.color_mode = 'RGB'
scene.render.image_settings.compression = 90
scene.render.resolution_percentage = 50
scene.render.dither_intensity = 0.0
scene.render.bake_margin = 2
scene.render.bake_bias = 0.0
scene.cycles.use_denoising = False
scene.cycles.samples = 10
scene.cycles.sampling_pattern = 'TABULATED_SOBOL'
scene.cycles.light_sampling_threshold = 0.0
scene.cycles.use_adaptive_sampling = False
scene.cycles.use_light_tree = False
scene.cycles.blur_glossy = 0.0
scene.cycles.volume_bounces = 1
scene.cycles.pixel_filter_type = 'GAUSSIAN'
scene.cycles.sample_clamp_indirect = 0.0
scene.view_settings.view_transform = 'Standard'
bpy.context.view_layer.update()

# ---- added for rendering (the .blend has no active camera and no usable light): camera, sun
cam_auto = bpy.data.cameras.new('AutoCamera')
cam_auto.lens = 50.0
cam_auto.sensor_width = 36.0
cam_auto.clip_end = 1000.0
ob_auto_camera = bpy.data.objects.new('AutoCamera', cam_auto)
scene.collection.objects.link(ob_auto_camera)
ob_auto_camera.location = (12.8675, -15.4181, 15.8702)
ob_auto_camera.rotation_euler = (1.09748, -7.21219e-08, 0.694738)
scene.camera = ob_auto_camera
light_auto_sun = bpy.data.lights.new('AutoSun', 'SUN')
light_auto_sun.energy = 3.0
light_auto_sun.angle = 0.0523599
ob_auto_sun = bpy.data.objects.new('AutoSun', light_auto_sun)
scene.collection.objects.link(ob_auto_sun)
ob_auto_sun.rotation_euler = (0.872665, 0.174533, 0.523599)
bpy.context.view_layer.update()
